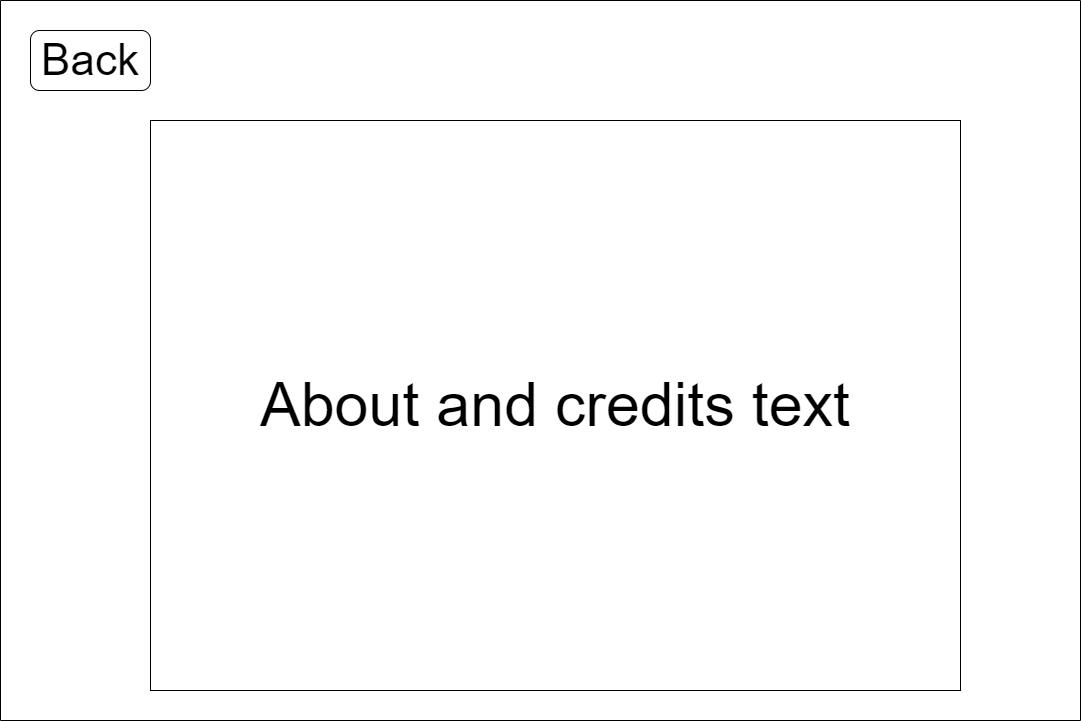

The diagram above was exported from draw.io. Its source (the exported page's mxGraphModel, read from the mxfile embedded in the PNG):
<mxGraphModel dx="1038" dy="689" grid="1" gridSize="10" guides="1" tooltips="1" connect="1" arrows="1" fold="1" page="1" pageScale="1" pageWidth="827" pageHeight="1169" math="0" shadow="0">
  <root>
    <mxCell id="DxoWOO_-bhIfjy5GCNLm-0" />
    <mxCell id="DxoWOO_-bhIfjy5GCNLm-1" parent="DxoWOO_-bhIfjy5GCNLm-0" />
    <mxCell id="DxoWOO_-bhIfjy5GCNLm-2" value="" style="swimlane;startSize=0;fontSize=44;" parent="DxoWOO_-bhIfjy5GCNLm-1" vertex="1">
      <mxGeometry width="1080" height="720" as="geometry">
        <mxRectangle width="50" height="40" as="alternateBounds" />
      </mxGeometry>
    </mxCell>
    <mxCell id="DxoWOO_-bhIfjy5GCNLm-5" value="Back" style="rounded=1;whiteSpace=wrap;html=1;fontSize=44;" parent="DxoWOO_-bhIfjy5GCNLm-2" vertex="1">
      <mxGeometry x="30" y="30" width="120" height="60" as="geometry" />
    </mxCell>
    <mxCell id="DxoWOO_-bhIfjy5GCNLm-6" value="About and credits text" style="rounded=0;whiteSpace=wrap;html=1;fontSize=61;" parent="DxoWOO_-bhIfjy5GCNLm-2" vertex="1">
      <mxGeometry x="150" y="120" width="810" height="570" as="geometry" />
    </mxCell>
  </root>
</mxGraphModel>